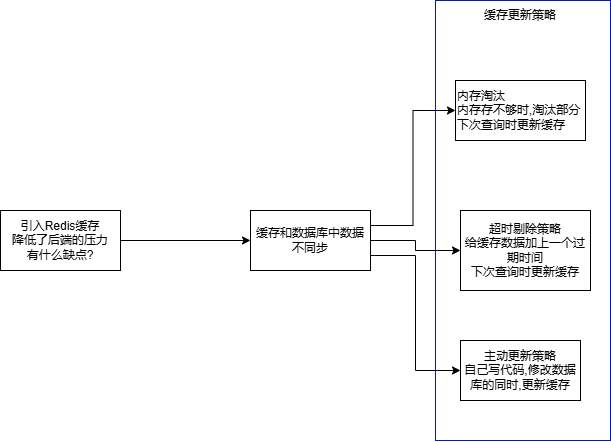

The diagram above was exported from draw.io. Its source (the exported page's mxGraphModel, read from the mxfile embedded in the PNG):
<mxGraphModel dx="1805" dy="613" grid="1" gridSize="10" guides="1" tooltips="1" connect="1" arrows="1" fold="1" page="1" pageScale="1" pageWidth="827" pageHeight="1169" math="0" shadow="0">
  <root>
    <mxCell id="0" />
    <mxCell id="1" parent="0" />
    <mxCell id="i-gAT28HYUlZT3UiMGLs-12" value="" style="rounded=0;whiteSpace=wrap;html=1;fillColor=none;fontColor=#ffffff;strokeColor=#001DBC;movable=1;resizable=1;rotatable=1;deletable=1;editable=1;locked=0;connectable=1;" vertex="1" parent="1">
      <mxGeometry x="195" y="40" width="175" height="440" as="geometry" />
    </mxCell>
    <mxCell id="i-gAT28HYUlZT3UiMGLs-5" style="edgeStyle=orthogonalEdgeStyle;rounded=0;orthogonalLoop=1;jettySize=auto;html=1;exitX=1;exitY=0.5;exitDx=0;exitDy=0;entryX=0;entryY=0.5;entryDx=0;entryDy=0;" edge="1" parent="1" source="i-gAT28HYUlZT3UiMGLs-1" target="i-gAT28HYUlZT3UiMGLs-2">
      <mxGeometry relative="1" as="geometry" />
    </mxCell>
    <mxCell id="i-gAT28HYUlZT3UiMGLs-1" value="引入Redis缓存&lt;div&gt;降低了后端的压力&lt;/div&gt;&lt;div&gt;有什么缺点?&lt;/div&gt;" style="whiteSpace=wrap;html=1;" vertex="1" parent="1">
      <mxGeometry x="-240" y="250" width="120" height="60" as="geometry" />
    </mxCell>
    <mxCell id="i-gAT28HYUlZT3UiMGLs-9" style="edgeStyle=orthogonalEdgeStyle;rounded=0;orthogonalLoop=1;jettySize=auto;html=1;exitX=1;exitY=0.25;exitDx=0;exitDy=0;entryX=0;entryY=0.5;entryDx=0;entryDy=0;" edge="1" parent="1" source="i-gAT28HYUlZT3UiMGLs-2" target="i-gAT28HYUlZT3UiMGLs-6">
      <mxGeometry relative="1" as="geometry" />
    </mxCell>
    <mxCell id="i-gAT28HYUlZT3UiMGLs-10" style="edgeStyle=orthogonalEdgeStyle;rounded=0;orthogonalLoop=1;jettySize=auto;html=1;exitX=1;exitY=0.5;exitDx=0;exitDy=0;entryX=0;entryY=0.5;entryDx=0;entryDy=0;" edge="1" parent="1" source="i-gAT28HYUlZT3UiMGLs-2" target="i-gAT28HYUlZT3UiMGLs-4">
      <mxGeometry relative="1" as="geometry" />
    </mxCell>
    <mxCell id="i-gAT28HYUlZT3UiMGLs-11" style="edgeStyle=orthogonalEdgeStyle;rounded=0;orthogonalLoop=1;jettySize=auto;html=1;exitX=1;exitY=0.75;exitDx=0;exitDy=0;entryX=0;entryY=0.5;entryDx=0;entryDy=0;" edge="1" parent="1" source="i-gAT28HYUlZT3UiMGLs-2" target="i-gAT28HYUlZT3UiMGLs-7">
      <mxGeometry relative="1" as="geometry" />
    </mxCell>
    <mxCell id="i-gAT28HYUlZT3UiMGLs-2" value="缓存和数据库中数据不同步" style="whiteSpace=wrap;html=1;" vertex="1" parent="1">
      <mxGeometry x="10" y="250" width="120" height="60" as="geometry" />
    </mxCell>
    <mxCell id="i-gAT28HYUlZT3UiMGLs-4" value="&lt;div&gt;超时剔除策略&lt;/div&gt;给缓存数据加上一个过期时间&lt;div&gt;下次查询时更新缓存&lt;/div&gt;" style="whiteSpace=wrap;html=1;" vertex="1" parent="1">
      <mxGeometry x="220" y="250" width="130" height="80" as="geometry" />
    </mxCell>
    <mxCell id="i-gAT28HYUlZT3UiMGLs-6" value="内存淘汰&lt;div&gt;内存存不够时,淘汰部分&lt;/div&gt;&lt;div&gt;下次查询时更新缓存&lt;/div&gt;" style="whiteSpace=wrap;html=1;align=left;" vertex="1" parent="1">
      <mxGeometry x="215" y="120" width="130" height="60" as="geometry" />
    </mxCell>
    <mxCell id="i-gAT28HYUlZT3UiMGLs-7" value="主动更新策略&lt;div&gt;自己写代码,修改数据库的同时,更新缓存&lt;/div&gt;" style="whiteSpace=wrap;html=1;" vertex="1" parent="1">
      <mxGeometry x="220" y="380" width="120" height="60" as="geometry" />
    </mxCell>
    <mxCell id="i-gAT28HYUlZT3UiMGLs-13" value="缓存更新策略" style="text;strokeColor=none;align=center;fillColor=none;html=1;verticalAlign=middle;whiteSpace=wrap;rounded=0;" vertex="1" parent="1">
      <mxGeometry x="240" y="40" width="80" height="30" as="geometry" />
    </mxCell>
  </root>
</mxGraphModel>